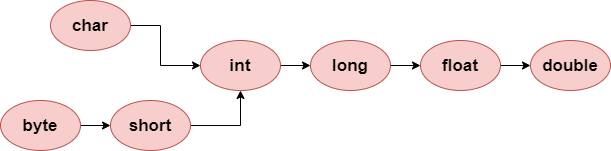

The diagram above was exported from draw.io. Its source (the exported page's mxGraphModel, read from the mxfile embedded in the PNG):
<mxGraphModel dx="941" dy="602" grid="1" gridSize="10" guides="1" tooltips="1" connect="1" arrows="1" fold="1" page="1" pageScale="1" pageWidth="827" pageHeight="1169" math="0" shadow="0">
  <root>
    <mxCell id="0" />
    <mxCell id="1" parent="0" />
    <mxCell id="CSZRhRGEFVewna9iDh_s-13" style="edgeStyle=orthogonalEdgeStyle;rounded=0;orthogonalLoop=1;jettySize=auto;html=1;entryX=0;entryY=0.5;entryDx=0;entryDy=0;" edge="1" parent="1" source="CSZRhRGEFVewna9iDh_s-1" target="CSZRhRGEFVewna9iDh_s-8">
      <mxGeometry relative="1" as="geometry">
        <Array as="points">
          <mxPoint x="200" y="165" />
          <mxPoint x="200" y="205" />
        </Array>
      </mxGeometry>
    </mxCell>
    <mxCell id="CSZRhRGEFVewna9iDh_s-1" value="&lt;b&gt;&lt;font style=&quot;font-size: 17px&quot;&gt;char&lt;/font&gt;&lt;/b&gt;" style="ellipse;whiteSpace=wrap;html=1;fillColor=#f8cecc;strokeColor=#b85450;" vertex="1" parent="1">
      <mxGeometry x="90" y="140" width="80" height="50" as="geometry" />
    </mxCell>
    <mxCell id="CSZRhRGEFVewna9iDh_s-18" value="" style="edgeStyle=orthogonalEdgeStyle;rounded=0;orthogonalLoop=1;jettySize=auto;html=1;" edge="1" parent="1" source="CSZRhRGEFVewna9iDh_s-6" target="CSZRhRGEFVewna9iDh_s-7">
      <mxGeometry relative="1" as="geometry" />
    </mxCell>
    <mxCell id="CSZRhRGEFVewna9iDh_s-6" value="&lt;span style=&quot;font-size: 17px&quot;&gt;&lt;b&gt;byte&lt;/b&gt;&lt;/span&gt;" style="ellipse;whiteSpace=wrap;html=1;fillColor=#f8cecc;strokeColor=#b85450;" vertex="1" parent="1">
      <mxGeometry x="40" y="240" width="80" height="50" as="geometry" />
    </mxCell>
    <mxCell id="CSZRhRGEFVewna9iDh_s-19" value="" style="edgeStyle=orthogonalEdgeStyle;rounded=0;orthogonalLoop=1;jettySize=auto;html=1;" edge="1" parent="1" source="CSZRhRGEFVewna9iDh_s-7" target="CSZRhRGEFVewna9iDh_s-8">
      <mxGeometry relative="1" as="geometry" />
    </mxCell>
    <mxCell id="CSZRhRGEFVewna9iDh_s-7" value="&lt;span style=&quot;font-size: 17px&quot;&gt;&lt;b&gt;short&lt;/b&gt;&lt;/span&gt;" style="ellipse;whiteSpace=wrap;html=1;fillColor=#f8cecc;strokeColor=#b85450;" vertex="1" parent="1">
      <mxGeometry x="150" y="240" width="80" height="50" as="geometry" />
    </mxCell>
    <mxCell id="CSZRhRGEFVewna9iDh_s-15" value="" style="edgeStyle=orthogonalEdgeStyle;rounded=0;orthogonalLoop=1;jettySize=auto;html=1;" edge="1" parent="1" source="CSZRhRGEFVewna9iDh_s-8" target="CSZRhRGEFVewna9iDh_s-9">
      <mxGeometry relative="1" as="geometry" />
    </mxCell>
    <mxCell id="CSZRhRGEFVewna9iDh_s-8" value="&lt;span style=&quot;font-size: 17px&quot;&gt;&lt;b&gt;int&lt;/b&gt;&lt;/span&gt;" style="ellipse;whiteSpace=wrap;html=1;fillColor=#f8cecc;strokeColor=#b85450;" vertex="1" parent="1">
      <mxGeometry x="240" y="180" width="80" height="50" as="geometry" />
    </mxCell>
    <mxCell id="CSZRhRGEFVewna9iDh_s-16" value="" style="edgeStyle=orthogonalEdgeStyle;rounded=0;orthogonalLoop=1;jettySize=auto;html=1;" edge="1" parent="1" source="CSZRhRGEFVewna9iDh_s-9" target="CSZRhRGEFVewna9iDh_s-10">
      <mxGeometry relative="1" as="geometry" />
    </mxCell>
    <mxCell id="CSZRhRGEFVewna9iDh_s-9" value="&lt;span style=&quot;font-size: 17px&quot;&gt;&lt;b&gt;long&lt;/b&gt;&lt;/span&gt;" style="ellipse;whiteSpace=wrap;html=1;fillColor=#f8cecc;strokeColor=#b85450;" vertex="1" parent="1">
      <mxGeometry x="350" y="180" width="80" height="50" as="geometry" />
    </mxCell>
    <mxCell id="CSZRhRGEFVewna9iDh_s-17" value="" style="edgeStyle=orthogonalEdgeStyle;rounded=0;orthogonalLoop=1;jettySize=auto;html=1;" edge="1" parent="1" source="CSZRhRGEFVewna9iDh_s-10" target="CSZRhRGEFVewna9iDh_s-11">
      <mxGeometry relative="1" as="geometry" />
    </mxCell>
    <mxCell id="CSZRhRGEFVewna9iDh_s-10" value="&lt;span style=&quot;font-size: 17px&quot;&gt;&lt;b&gt;float&lt;/b&gt;&lt;/span&gt;" style="ellipse;whiteSpace=wrap;html=1;fillColor=#f8cecc;strokeColor=#b85450;" vertex="1" parent="1">
      <mxGeometry x="460" y="180" width="80" height="50" as="geometry" />
    </mxCell>
    <mxCell id="CSZRhRGEFVewna9iDh_s-11" value="&lt;span style=&quot;font-size: 17px&quot;&gt;&lt;b&gt;double&lt;/b&gt;&lt;/span&gt;" style="ellipse;whiteSpace=wrap;html=1;fillColor=#f8cecc;strokeColor=#b85450;" vertex="1" parent="1">
      <mxGeometry x="570" y="180" width="80" height="50" as="geometry" />
    </mxCell>
  </root>
</mxGraphModel>